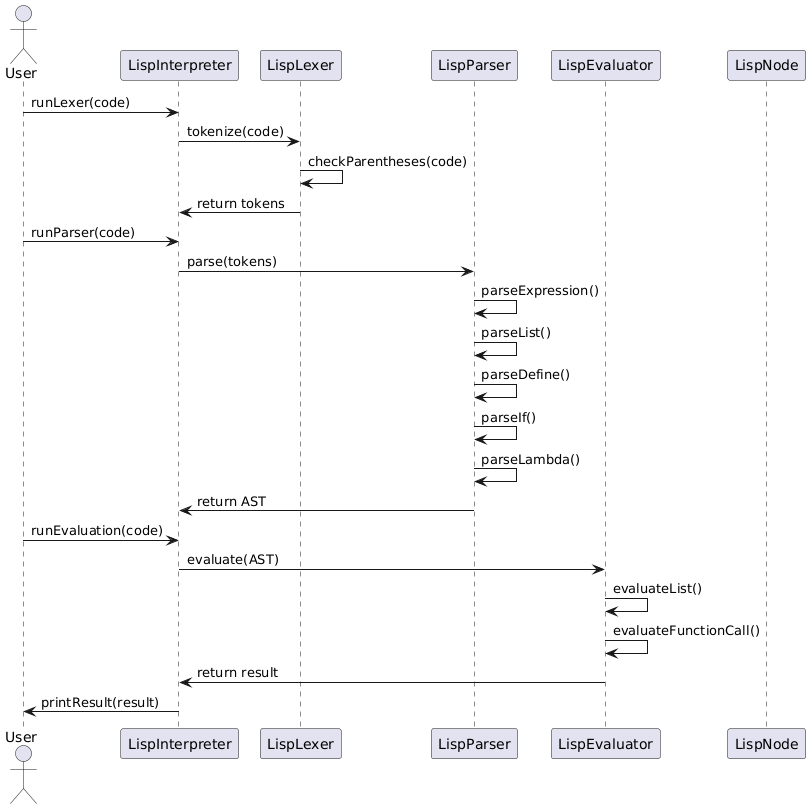

The diagram above was rendered by PlantUML. Its source (embedded in the PNG):
@startuml
actor User
participant "LispInterpreter" as LI
participant "LispLexer" as LL
participant "LispParser" as LP
participant "LispEvaluator" as LE
participant "LispNode" as LN

User -> LI : runLexer(code)
LI -> LL : tokenize(code)
LL -> LL : checkParentheses(code)
LL -> LI : return tokens

User -> LI : runParser(code)
LI -> LP : parse(tokens)
LP -> LP : parseExpression()
LP -> LP : parseList()
LP -> LP : parseDefine()
LP -> LP : parseIf()
LP -> LP : parseLambda()
LP -> LI : return AST

User -> LI : runEvaluation(code)
LI -> LE : evaluate(AST)
LE -> LE : evaluateList()
LE -> LE : evaluateFunctionCall()
LE -> LI : return result

LI -> User : printResult(result)
@enduml